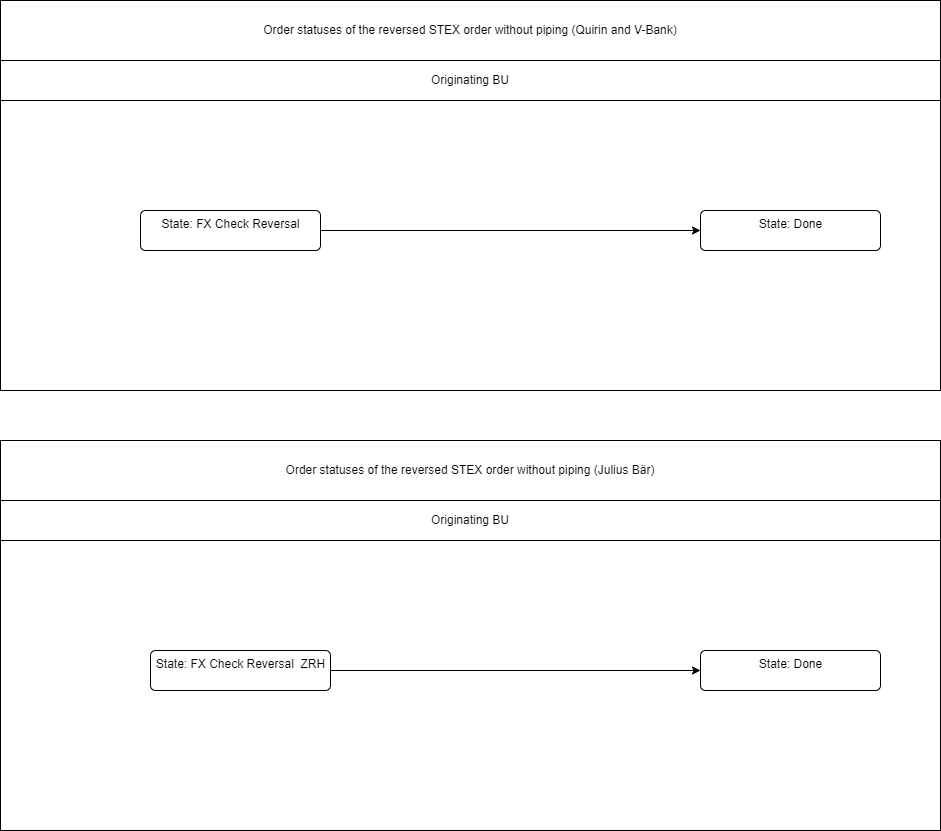

The diagram above was exported from draw.io. Its source (the exported page's mxGraphModel, read from the mxfile embedded in the PNG):
<mxGraphModel dx="1422" dy="2026" grid="1" gridSize="10" guides="1" tooltips="1" connect="1" arrows="1" fold="1" page="1" pageScale="1" pageWidth="1654" pageHeight="1169" math="0" shadow="0">
  <root>
    <mxCell id="0" />
    <mxCell id="1" parent="0" />
    <mxCell id="2" value="" style="rounded=0;whiteSpace=wrap;html=1;fontColor=#000000;" vertex="1" parent="1">
      <mxGeometry x="30" y="-650" width="940" height="330" as="geometry" />
    </mxCell>
    <mxCell id="3" value="Order statuses of the reversed STEX order without piping (Quirin and V-Bank)" style="rounded=0;whiteSpace=wrap;html=1;fontColor=#000000;" vertex="1" parent="1">
      <mxGeometry x="30" y="-710" width="940" height="60" as="geometry" />
    </mxCell>
    <mxCell id="4" value="Originating BU" style="rounded=0;whiteSpace=wrap;html=1;fontColor=#000000;" vertex="1" parent="1">
      <mxGeometry x="30" y="-650" width="940" height="40" as="geometry" />
    </mxCell>
    <mxCell id="5" style="edgeStyle=orthogonalEdgeStyle;rounded=0;orthogonalLoop=1;jettySize=auto;html=1;strokeColor=#000000;startArrow=none;startFill=0;" edge="1" source="6" target="7" parent="1">
      <mxGeometry relative="1" as="geometry" />
    </mxCell>
    <mxCell id="6" value="State: FX Check Reversal" style="html=1;align=center;verticalAlign=top;rounded=1;absoluteArcSize=1;arcSize=10;dashed=0;" vertex="1" parent="1">
      <mxGeometry x="170" y="-500" width="180" height="40" as="geometry" />
    </mxCell>
    <mxCell id="7" value="State: Done" style="html=1;align=center;verticalAlign=top;rounded=1;absoluteArcSize=1;arcSize=10;dashed=0;" vertex="1" parent="1">
      <mxGeometry x="730" y="-500" width="180" height="40" as="geometry" />
    </mxCell>
    <mxCell id="8" value="" style="rounded=0;whiteSpace=wrap;html=1;fontColor=#000000;" vertex="1" parent="1">
      <mxGeometry x="30" y="-210" width="940" height="330" as="geometry" />
    </mxCell>
    <mxCell id="9" value="Order statuses of the reversed STEX order without piping (Julius Bär)" style="rounded=0;whiteSpace=wrap;html=1;fontColor=#000000;" vertex="1" parent="1">
      <mxGeometry x="30" y="-270" width="940" height="60" as="geometry" />
    </mxCell>
    <mxCell id="10" value="Originating BU" style="rounded=0;whiteSpace=wrap;html=1;fontColor=#000000;" vertex="1" parent="1">
      <mxGeometry x="30" y="-210" width="940" height="40" as="geometry" />
    </mxCell>
    <mxCell id="11" value="State: Done" style="html=1;align=center;verticalAlign=top;rounded=1;absoluteArcSize=1;arcSize=10;dashed=0;" vertex="1" parent="1">
      <mxGeometry x="730" y="-60" width="180" height="40" as="geometry" />
    </mxCell>
    <mxCell id="12" style="edgeStyle=orthogonalEdgeStyle;rounded=0;orthogonalLoop=1;jettySize=auto;html=1;strokeColor=#000000;startArrow=none;startFill=0;" edge="1" source="13" target="11" parent="1">
      <mxGeometry relative="1" as="geometry">
        <mxPoint x="410" y="-40" as="targetPoint" />
      </mxGeometry>
    </mxCell>
    <mxCell id="13" value="State: FX Check Reversal&amp;nbsp; ZRH" style="html=1;align=center;verticalAlign=top;rounded=1;absoluteArcSize=1;arcSize=10;dashed=0;" vertex="1" parent="1">
      <mxGeometry x="180" y="-60" width="180" height="40" as="geometry" />
    </mxCell>
  </root>
</mxGraphModel>